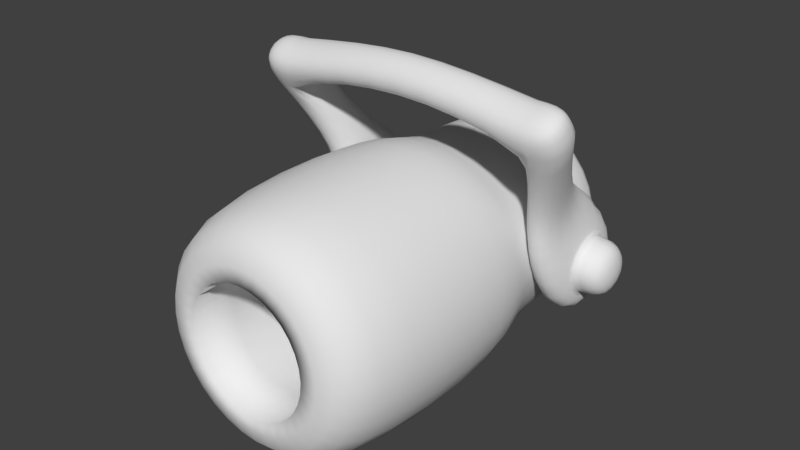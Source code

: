 # Source: HoseHead.blend  (saved by Blender 2.79.0; exported with 4.5.12 LTS)
import bpy
from mathutils import Matrix  # noqa: F401  (used for matrix-valued properties, if any)

bpy.ops.wm.read_factory_settings(use_empty=True)
scene = bpy.context.scene
scene.name = 'Scene'

# ---- collections
col_collection_1 = bpy.data.collections.new('Collection 1'); scene.collection.children.link(col_collection_1)

# ---- materials (node trees are filled in below, after node groups)
mat_material = bpy.data.materials.new('Material')
mat_material.alpha_threshold = 0.0
mat_material.use_transparent_shadow = False
mat_material.roughness = 0.5
mat_material.line_color = (0.0, 0.0, 0.0, 1.0)

# ---- material node trees

# ---- world
world_world = bpy.data.worlds.new('World'); scene.world = world_world
world_world.color = (0.05088, 0.05088, 0.05088)
world_world.use_sun_shadow = False
world_world.sun_shadow_jitter_overblur = 0.0
world_world.cycles.sampling_method = 'MANUAL'

# ---- meshes
me_cube = bpy.data.meshes.new('Cube')
me_cube.from_pydata([(0.8536, 1.0, -0.8536), (0.8536, -1.0, -0.8536), (0.8536, 1.0, 0.8536), (0.8536, -1.0, 0.8536), (5.276e-08, 1.0, -1.207), (9.808e-08, -1.0, -1.207), (-5.276e-08, 1.0, 1.207), (-1.13e-07, -1.0, 1.207), (0.4344, -1.009, -0.4344), (0.4344, -1.009, 0.4344), (2.685e-08, -1.009, -0.6143), (-2.685e-08, -1.009, 0.6143), (0.4747, 0.6568, -0.4747), (0.4747, 0.6568, 0.4747), (2.935e-08, 0.6568, -0.6714), (-2.935e-08, 0.6568, 0.6714), (1.207, 1.0, 5.276e-08), (1.207, -1.0, 1.055e-07), (0.9686, 2.452, 3.627e-07), (0.6143, -1.009, 4.921e-08), (0.6714, 0.6568, 4.54e-07), (0.0, 1.1, 4.172e-07), (0.9686, 1.133, 5.53e-08), (0.6849, 1.133, 0.6849), (0.6849, 1.133, -0.6849), (0.0, 1.133, -0.9686), (0.0, 1.133, 0.9686), (0.6849, 2.452, 0.6849), (0.6849, 2.452, -0.6849), (4.234e-08, 2.452, -0.9686), (-4.234e-08, 2.452, 0.9686), (0.7119, 2.391, 3.738e-07), (0.807, 2.452, 3.699e-07), (0.5707, 2.452, 0.5707), (0.5707, 2.452, -0.5707), (3.528e-08, 2.452, -0.807), (-3.528e-08, 2.452, 0.807), (0.5034, 2.391, 0.5034), (0.5034, 2.391, -0.5034), (3.857e-08, 2.391, -0.7119), (-2.367e-08, 2.391, 0.7119), (0.0, 2.391, 2.963e-07), (0.8498, 1.532, -0.6294), (0.8498, 1.051, 0.1726), (0.8498, 2.334, -0.1493), (0.8498, 1.853, 0.6527), (1.182, 1.532, -0.6294), (1.182, 1.051, 0.1726), (1.182, 2.334, -0.1493), (1.182, 1.853, 0.6527), (1.115, 0.5474, 1.521), (1.115, 0.896, 1.729), (1.447, 0.896, 1.729), (1.447, 0.5474, 1.521), (1.115, 1.045, 1.48), (1.447, 1.045, 1.48), (1.447, 0.6967, 1.271), (1.115, 0.6967, 1.271), (0.0, 0.5474, 1.684), (0.0, 0.8167, 1.912), (0.0, 1.045, 1.643), (0.0, 0.776, 1.414), (1.182, 1.472, 0.7758), (1.182, 1.123, 0.5671), (0.8498, 1.472, 0.7758), (0.8498, 1.123, 0.5671), (1.197, 1.781, 0.3658), (1.197, 2.047, -0.07727), (1.197, 1.604, -0.3425), (1.197, 1.338, 0.1005), (1.479, 1.781, 0.3658), (1.479, 2.047, -0.07727), (1.479, 1.604, -0.3425), (1.479, 1.338, 0.1005)], [], [(16, 2, 3, 17), (6, 2, 23, 26), (5, 1, 8, 10), (2, 6, 7, 3), (0, 1, 5, 4), (9, 11, 15, 13), (17, 3, 9, 19), (3, 7, 11, 9), (20, 13, 15, 21), (19, 9, 13, 20), (10, 8, 12, 14), (8, 19, 20, 12), (12, 20, 21, 14), (1, 17, 19, 8), (2, 16, 22, 23), (0, 16, 17, 1), (22, 24, 28, 18), (24, 25, 29, 28), (16, 0, 24, 22), (0, 4, 25, 24), (18, 28, 34, 32), (28, 29, 35, 34), (26, 23, 27, 30), (23, 22, 18, 27), (32, 34, 38, 31), (34, 35, 39, 38), (30, 27, 33, 36), (27, 18, 32, 33), (31, 38, 39, 41), (37, 31, 41, 40), (36, 33, 37, 40), (33, 32, 31, 37), (42, 43, 45, 44), (44, 45, 49, 48), (49, 47, 69, 66), (46, 47, 43, 42), (44, 48, 46, 42), (55, 54, 51, 52), (52, 51, 50, 53), (56, 55, 52, 53), (51, 54, 60, 59), (57, 56, 53, 50), (65, 63, 56, 57), (64, 65, 57, 54), (63, 62, 55, 56), (62, 64, 54, 55), (54, 57, 61, 60), (50, 51, 59, 58), (57, 50, 58, 61), (49, 45, 64, 62), (47, 49, 62, 63), (45, 43, 65, 64), (43, 47, 63, 65), (68, 67, 71, 72), (48, 49, 66, 67), (47, 46, 68, 69), (46, 48, 67, 68), (71, 70, 73, 72), (66, 69, 73, 70), (67, 66, 70, 71), (69, 68, 72, 73)])
me_cube.polygons.foreach_set('use_smooth', [True] * 61)
_k = {(9, 19): 1.0, (8, 10): 1.0, (9, 11): 1.0, (13, 20): 1.0, (12, 14): 1.0, (13, 15): 1.0, (8, 19): 1.0, (12, 20): 1.0, (31, 37): 1.0, (38, 39): 1.0, (37, 40): 1.0, (31, 38): 1.0, (50, 51): 1.0, (51, 54): 1.0, (50, 57): 1.0, (56, 57): 1.0, (54, 57): 1.0, (55, 56): 1.0, (54, 55): 1.0, (66, 67): 1.0, (67, 68): 1.0, (66, 69): 1.0, (68, 69): 1.0}
me_cube.attributes.new('crease_edge', 'FLOAT', 'EDGE').data.foreach_set('value', [_k.get((min(e.vertices), max(e.vertices)), 0.0) for e in me_cube.edges])
_uv = me_cube.uv_layers.new(name='UVMap')
_uv.uv.foreach_set('vector', [0.715, 0.2566, 0.8166, 0.261, 0.7961, 0.4586, 0.7094, 0.4413, 0.9376, 0.2472, 0.8166, 0.261, 0.8162, 0.2263, 0.9177, 0.2096, 0.5014, 0.4842, 0.6146, 0.4449, 0.6326, 0.5228, 0.5673, 0.5568, 0.8166, 0.261, 0.9376, 0.2472, 0.8898, 0.5076, 0.7961, 0.4586, 0.6168, 0.244, 0.6146, 0.4449, 0.5014, 0.4842, 0.5014, 0.2118, 0.9722, 0.8667, 0.9631, 0.93, 0.7518, 0.8946, 0.7857, 0.842, 0.7094, 0.4413, 0.7961, 0.4586, 0.7694, 0.5217, 0.7025, 0.5132, 0.7961, 0.4586, 0.8898, 0.5076, 0.8242, 0.5552, 0.7694, 0.5217, 0.7977, 0.7955, 0.7857, 0.842, 0.7518, 0.8946, 0.7028, 0.7868, 0.9767, 0.8045, 0.9722, 0.8667, 0.7857, 0.842, 0.7977, 0.7955, 0.9752, 0.6852, 0.9767, 0.743, 0.7947, 0.7474, 0.77, 0.6878, 0.9767, 0.743, 0.9767, 0.8045, 0.7977, 0.7955, 0.7947, 0.7474, 0.7947, 0.7474, 0.7977, 0.7955, 0.7028, 0.7868, 0.77, 0.6878, 0.6146, 0.4449, 0.7094, 0.4413, 0.7025, 0.5132, 0.6326, 0.5228, 0.8166, 0.261, 0.715, 0.2566, 0.7184, 0.2256, 0.8162, 0.2263, 0.6168, 0.244, 0.715, 0.2566, 0.7094, 0.4413, 0.6146, 0.4449, 0.7184, 0.2256, 0.6235, 0.2142, 0.6589, 0.06512, 0.7265, 0.082, 0.6235, 0.2142, 0.5235, 0.1832, 0.5948, 0.01855, 0.6589, 0.06512, 0.715, 0.2566, 0.6168, 0.244, 0.6235, 0.2142, 0.7184, 0.2256, 0.6168, 0.244, 0.5014, 0.2118, 0.5235, 0.1832, 0.6235, 0.2142, 0.7265, 0.082, 0.6589, 0.06512, 0.6655, 0.05112, 0.7281, 0.06592, 0.6589, 0.06512, 0.5948, 0.01855, 0.6107, 0.009371, 0.6655, 0.05112, 0.9177, 0.2096, 0.8162, 0.2263, 0.8, 0.07748, 0.8808, 0.03989, 0.8162, 0.2263, 0.7184, 0.2256, 0.7265, 0.082, 0.8, 0.07748, 0.7281, 0.06592, 0.6655, 0.05112, 0.6708, 0.04029, 0.7291, 0.05408, 0.6655, 0.05112, 0.6107, 0.009371, 0.6215, 0.00222, 0.6708, 0.04029, 0.8808, 0.03989, 0.8, 0.07748, 0.7956, 0.06003, 0.8636, 0.02466, 0.8, 0.07748, 0.7265, 0.082, 0.7281, 0.06592, 0.7956, 0.06003, 0.5847, 0.829, 0.5265, 0.8049, 0.5023, 0.7466, 0.5847, 0.7466, 0.643, 0.8049, 0.5847, 0.829, 0.5847, 0.7466, 0.6671, 0.7466, 0.8636, 0.02466, 0.7956, 0.06003, 0.7921, 0.04768, 0.8532, 0.01496, 0.7956, 0.06003, 0.7281, 0.06592, 0.7291, 0.05408, 0.7921, 0.04768, 0.5014, 0.8731, 0.6096, 0.8731, 0.6096, 0.9813, 0.5014, 0.9813, 0.5082, 0.5866, 0.6251, 0.5442, 0.6277, 0.5893, 0.5426, 0.6104, 0.6277, 0.5893, 0.639, 0.6968, 0.6123, 0.6695, 0.6086, 0.6159, 0.5486, 0.6827, 0.639, 0.6968, 0.6444, 0.7402, 0.5015, 0.7235, 0.5082, 0.5866, 0.5426, 0.6104, 0.5486, 0.6827, 0.5015, 0.7235, 0.7835, 0.6067, 0.7971, 0.566, 0.8248, 0.5966, 0.8021, 0.6092, 0.8021, 0.6092, 0.8248, 0.5966, 0.8252, 0.6348, 0.8043, 0.6243, 0.7907, 0.6349, 0.7835, 0.6067, 0.8021, 0.6092, 0.8043, 0.6243, 0.8248, 0.5966, 0.7971, 0.566, 0.9432, 0.5444, 0.9531, 0.5873, 0.8095, 0.6627, 0.7907, 0.6349, 0.8043, 0.6243, 0.8252, 0.6348, 0.7018, 0.7208, 0.687, 0.6708, 0.7907, 0.6349, 0.8095, 0.6627, 0.6445, 0.9507, 0.6445, 0.9037, 0.7446, 0.9032, 0.7446, 0.9503, 0.687, 0.6708, 0.6735, 0.6073, 0.7835, 0.6067, 0.7907, 0.6349, 0.6735, 0.6073, 0.6747, 0.554, 0.7971, 0.566, 0.7835, 0.6067, 0.7446, 0.9503, 0.7446, 0.9032, 0.874, 0.9196, 0.8746, 0.9605, 0.8252, 0.6348, 0.8248, 0.5966, 0.9531, 0.5873, 0.9521, 0.6306, 0.8095, 0.6627, 0.8252, 0.6348, 0.9521, 0.6306, 0.947, 0.6743, 0.6277, 0.5893, 0.6251, 0.5442, 0.6747, 0.554, 0.6735, 0.6073, 0.639, 0.6968, 0.6277, 0.5893, 0.6735, 0.6073, 0.687, 0.6708, 0.6096, 0.9813, 0.6096, 0.8731, 0.6445, 0.9037, 0.6445, 0.9507, 0.6444, 0.7402, 0.639, 0.6968, 0.687, 0.6708, 0.7018, 0.7208, 0.9355, 0.5269, 0.8999, 0.4795, 0.9286, 0.4709, 0.9615, 0.5075, 0.5426, 0.6104, 0.6277, 0.5893, 0.6086, 0.6159, 0.5619, 0.6242, 0.639, 0.6968, 0.5486, 0.6827, 0.5657, 0.6661, 0.6123, 0.6695, 0.5486, 0.6827, 0.5426, 0.6104, 0.5619, 0.6242, 0.5657, 0.6661, 0.9286, 0.4709, 0.9496, 0.4244, 0.9971, 0.46, 0.9615, 0.5075, 0.9107, 0.4132, 0.9311, 0.3421, 0.97, 0.3532, 0.9496, 0.4244, 0.8999, 0.4795, 0.9107, 0.4132, 0.9496, 0.4244, 0.9286, 0.4709, 0.9712, 0.5744, 0.9355, 0.5269, 0.9615, 0.5075, 0.9971, 0.5549])
me_cube.materials.append(mat_material)
me_cube.use_remesh_preserve_volume = False
me_cube.use_remesh_preserve_attributes = False
me_cube.use_mirror_vertex_groups = False
me_cube.update()

# ---- objects
ob_cube = bpy.data.objects.new('Cube', me_cube)

# ---- transforms, parenting, visibility, modifiers, constraints
ob_cube.location = (0.0, 0.0, 0.0)
ob_cube.lock_rotations_4d = False
ob_cube.empty_display_type = 'ARROWS'
ob_cube.lineart.crease_threshold = 0.0
_m = ob_cube.modifiers.new('Mirror', 'MIRROR')
_m.use_clip = True
_m.use_mirror_u = True
_m = ob_cube.modifiers.new('Subsurf', 'SUBSURF')
_m.uv_smooth = 'PRESERVE_CORNERS'
_m.quality = 2
_m.levels = 2
_m.show_only_control_edges = False

# ---- collection membership
col_collection_1.objects.link(ob_cube)

# ---- scene / render settings (as saved in the file)
scene.frame_start = 1; scene.frame_end = 250; scene.frame_set(1)
scene.render.engine = 'BLENDER_EEVEE_NEXT'
scene.render.resolution_percentage = 50
scene.render.dither_intensity = 0.0
scene.cycles.use_denoising = False
scene.cycles.samples = 128
scene.cycles.sampling_pattern = 'TABULATED_SOBOL'
scene.cycles.use_adaptive_sampling = False
scene.cycles.use_light_tree = False
scene.cycles.blur_glossy = 0.0
scene.cycles.sample_clamp_indirect = 0.0
scene.view_settings.view_transform = 'Standard'
bpy.context.view_layer.update()

# ---- added for rendering (the .blend has no active camera and no usable light): camera, sun
cam_auto = bpy.data.cameras.new('AutoCamera')
cam_auto.lens = 50.0
cam_auto.sensor_width = 36.0
cam_auto.clip_end = 1000.0
ob_auto_camera = bpy.data.objects.new('AutoCamera', cam_auto)
scene.collection.objects.link(ob_auto_camera)
ob_auto_camera.location = (5.10596, -5.40536, 4.43738)
ob_auto_camera.rotation_euler = (1.09748, -7.21219e-08, 0.694738)
scene.camera = ob_auto_camera
light_auto_sun = bpy.data.lights.new('AutoSun', 'SUN')
light_auto_sun.energy = 3.0
light_auto_sun.angle = 0.0523599
ob_auto_sun = bpy.data.objects.new('AutoSun', light_auto_sun)
scene.collection.objects.link(ob_auto_sun)
ob_auto_sun.rotation_euler = (0.872665, 0.174533, 0.523599)
bpy.context.view_layer.update()
